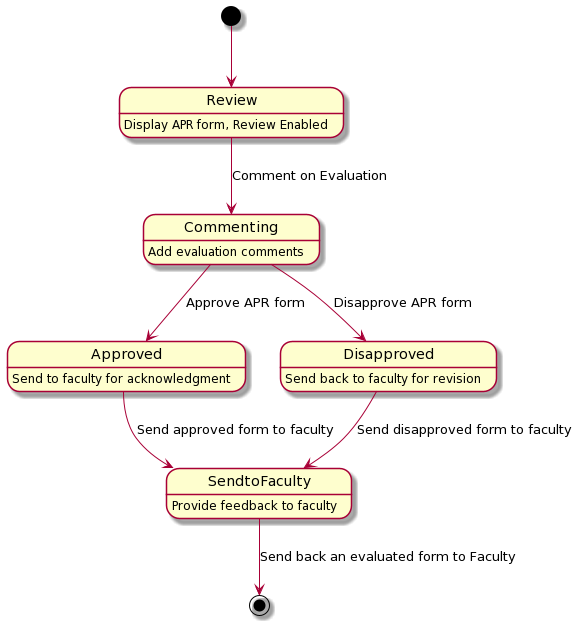

The diagram above was rendered by PlantUML. Its source (embedded in the PNG):
@startuml
Review: Display APR form, Review Enabled
Commenting: Add evaluation comments
Approved: Send to faculty for acknowledgment 
Disapproved: Send back to faculty for revision
SendtoFaculty: Provide feedback to faculty
[*] --> Review

Review --> Commenting: Comment on Evaluation
Commenting --> Approved: Approve APR form
Commenting --> Disapproved: Disapprove APR form
Approved --> SendtoFaculty: Send approved form to faculty
Disapproved --> SendtoFaculty: Send disapproved form to faculty
SendtoFaculty --> [*]: Send back an evaluated form to Faculty
@enduml